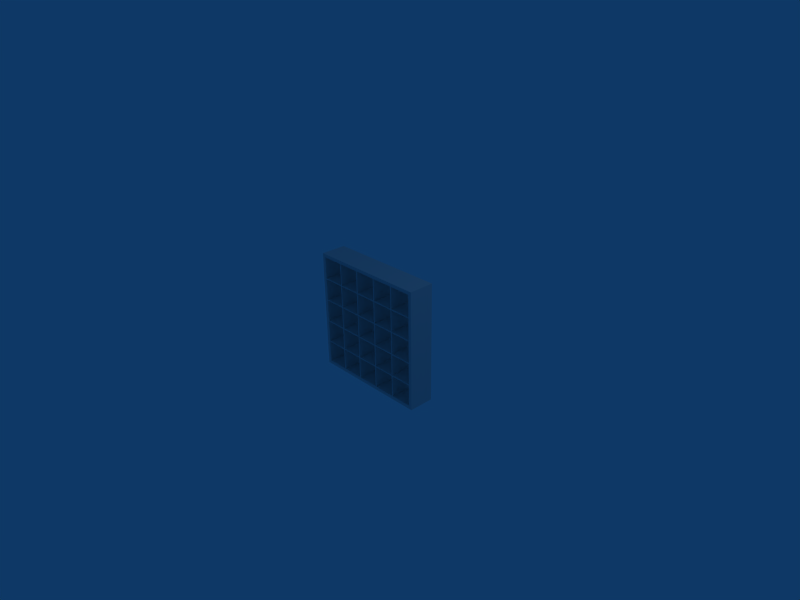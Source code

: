 # Source: lounge_shelf.blend  (saved by Blender 2.49.2; exported with 4.5.12 LTS)
import bpy
from mathutils import Matrix  # noqa: F401  (used for matrix-valued properties, if any)

bpy.ops.wm.read_factory_settings(use_empty=True)
scene = bpy.context.scene
scene.name = 'Scene'

# ---- collections
col_collection_1 = bpy.data.collections.new('Collection 1'); scene.collection.children.link(col_collection_1)

# ---- materials (node trees are filled in below, after node groups)
mat_material = bpy.data.materials.new('Material')
mat_material.alpha_threshold = 0.0
mat_material.roughness = 0.5
mat_material.line_color = (0.0, 0.0, 0.0, 1.0)

# ---- material node trees

# ---- world
world_world = bpy.data.worlds.new('World'); scene.world = world_world
world_world.color = (0.05656, 0.2208, 0.4)
world_world.use_sun_shadow = False
world_world.sun_shadow_jitter_overblur = 0.0
world_world.cycles.sampling_method = 'MANUAL'
world_world.cycles.sample_map_resolution = 256

# ---- cameras
cam_camera = bpy.data.cameras.new('Camera')
cam_camera.passepartout_alpha = 0.2
cam_camera.clip_end = 100.0
cam_camera.lens = 35.0
cam_camera.ortho_scale = 7.314
cam_camera.show_passepartout = False
cam_camera.show_safe_areas = True
cam_camera.dof.focus_distance = 0.0
cam_camera.dof.aperture_fstop = 128.0

# ---- lights
light_spot = bpy.data.lights.new('Spot', 'POINT')
light_spot.transmission_factor = 0.0
light_spot.cutoff_distance = 30.0
light_spot.energy = 100.0
light_spot.shadow_buffer_clip_start = 1.001
light_spot.shadow_soft_size = 1.0
light_spot.shadow_maximum_resolution = 0.006
light_spot.use_absolute_resolution = True
light_spot.cycles.use_multiple_importance_sampling = False

# ---- meshes
me_cube = bpy.data.meshes.new('Cube')
me_cube.from_pydata([(0.92, 0.195, -0.92), (0.92, -0.195, -0.92), (-0.92, -0.195, -0.92), (-0.92, 0.195, -0.92), (0.92, 0.195, 0.92), (0.92, -0.195, 0.92), (-0.92, -0.195, 0.92), (-0.92, 0.195, 0.92), (0.87, 0.195, -0.92), (0.534, 0.195, -0.92), (0.519, 0.195, -0.92), (0.183, 0.195, -0.92), (0.168, 0.195, -0.92), (-0.168, 0.195, -0.92), (-0.183, 0.195, -0.92), (-0.519, 0.195, -0.92), (-0.534, 0.195, -0.92), (-0.87, 0.195, -0.92), (0.92, 0.195, -0.87), (0.92, 0.195, -0.534), (0.92, 0.195, -0.519), (0.92, 0.195, -0.183), (0.92, 0.195, -0.168), (0.92, 0.195, 0.168), (0.92, 0.195, 0.183), (0.92, 0.195, 0.519), (0.92, 0.195, 0.534), (0.92, 0.195, 0.87), (0.87, -0.195, -0.92), (0.534, -0.195, -0.92), (0.519, -0.195, -0.92), (0.183, -0.195, -0.92), (0.168, -0.195, -0.92), (-0.168, -0.195, -0.92), (-0.183, -0.195, -0.92), (-0.519, -0.195, -0.92), (-0.534, -0.195, -0.92), (-0.87, -0.195, -0.92), (0.92, -0.195, -0.87), (0.92, -0.195, -0.534), (0.92, -0.195, -0.519), (0.92, -0.195, -0.183), (0.92, -0.195, -0.168), (0.92, -0.195, 0.168), (0.92, -0.195, 0.183), (0.92, -0.195, 0.519), (0.92, -0.195, 0.534), (0.92, -0.195, 0.87), (-0.92, -0.195, -0.87), (-0.92, -0.195, -0.534), (-0.92, -0.195, -0.519), (-0.92, -0.195, -0.183), (-0.92, -0.195, -0.168), (-0.92, -0.195, 0.168), (-0.92, -0.195, 0.183), (-0.92, -0.195, 0.519), (-0.92, -0.195, 0.534), (-0.92, -0.195, 0.87), (-0.92, 0.195, -0.87), (-0.92, 0.195, -0.534), (-0.92, 0.195, -0.519), (-0.92, 0.195, -0.183), (-0.92, 0.195, -0.168), (-0.92, 0.195, 0.168), (-0.92, 0.195, 0.183), (-0.92, 0.195, 0.519), (-0.92, 0.195, 0.534), (-0.92, 0.195, 0.87), (0.87, 0.195, 0.92), (0.534, 0.195, 0.92), (0.519, 0.195, 0.92), (0.183, 0.195, 0.92), (0.168, 0.195, 0.92), (-0.168, 0.195, 0.92), (-0.183, 0.195, 0.92), (-0.519, 0.195, 0.92), (-0.534, 0.195, 0.92), (-0.87, 0.195, 0.92), (0.87, -0.195, 0.92), (0.534, -0.195, 0.92), (0.519, -0.195, 0.92), (0.183, -0.195, 0.92), (0.168, -0.195, 0.92), (-0.168, -0.195, 0.92), (-0.183, -0.195, 0.92), (-0.519, -0.195, 0.92), (-0.534, -0.195, 0.92), (-0.87, -0.195, 0.92), (0.87, -0.195, -0.87), (0.87, -0.195, -0.534), (0.87, -0.195, -0.519), (0.87, -0.195, -0.183), (0.87, -0.195, -0.168), (0.87, -0.195, 0.168), (0.87, -0.195, 0.183), (0.87, -0.195, 0.519), (0.87, -0.195, 0.534), (0.87, -0.195, 0.87), (0.534, -0.195, -0.87), (0.534, -0.195, -0.534), (0.534, -0.195, -0.519), (0.534, -0.195, -0.183), (0.534, -0.195, -0.168), (0.534, -0.195, 0.168), (0.534, -0.195, 0.183), (0.534, -0.195, 0.519), (0.534, -0.195, 0.534), (0.534, -0.195, 0.87), (0.519, -0.195, -0.87), (0.519, -0.195, -0.534), (0.519, -0.195, -0.519), (0.519, -0.195, -0.183), (0.519, -0.195, -0.168), (0.519, -0.195, 0.168), (0.519, -0.195, 0.183), (0.519, -0.195, 0.519), (0.519, -0.195, 0.534), (0.519, -0.195, 0.87), (0.183, -0.195, -0.87), (0.183, -0.195, -0.534), (0.183, -0.195, -0.519), (0.183, -0.195, -0.183), (0.183, -0.195, -0.168), (0.183, -0.195, 0.168), (0.183, -0.195, 0.183), (0.183, -0.195, 0.519), (0.183, -0.195, 0.534), (0.183, -0.195, 0.87), (0.168, -0.195, -0.87), (0.168, -0.195, -0.534), (0.168, -0.195, -0.519), (0.168, -0.195, -0.183), (0.168, -0.195, -0.168), (0.168, -0.195, 0.168), (0.168, -0.195, 0.183), (0.168, -0.195, 0.519), (0.168, -0.195, 0.534), (0.168, -0.195, 0.87), (-0.168, -0.195, -0.87), (-0.168, -0.195, -0.534), (-0.168, -0.195, -0.519), (-0.168, -0.195, -0.183), (-0.168, -0.195, -0.168), (-0.168, -0.195, 0.168), (-0.168, -0.195, 0.183), (-0.168, -0.195, 0.519), (-0.168, -0.195, 0.534), (-0.168, -0.195, 0.87), (-0.183, -0.195, -0.87), (-0.183, -0.195, -0.534), (-0.183, -0.195, -0.519), (-0.183, -0.195, -0.183), (-0.183, -0.195, -0.168), (-0.183, -0.195, 0.168), (-0.183, -0.195, 0.183), (-0.183, -0.195, 0.519), (-0.183, -0.195, 0.534), (-0.183, -0.195, 0.87), (-0.519, -0.195, -0.87), (-0.519, -0.195, -0.534), (-0.519, -0.195, -0.519), (-0.519, -0.195, -0.183), (-0.519, -0.195, -0.168), (-0.519, -0.195, 0.168), (-0.519, -0.195, 0.183), (-0.519, -0.195, 0.519), (-0.519, -0.195, 0.534), (-0.519, -0.195, 0.87), (-0.534, -0.195, -0.87), (-0.534, -0.195, -0.534), (-0.534, -0.195, -0.519), (-0.534, -0.195, -0.183), (-0.534, -0.195, -0.168), (-0.534, -0.195, 0.168), (-0.534, -0.195, 0.183), (-0.534, -0.195, 0.519), (-0.534, -0.195, 0.534), (-0.534, -0.195, 0.87), (-0.87, -0.195, -0.87), (-0.87, -0.195, -0.534), (-0.87, -0.195, -0.519), (-0.87, -0.195, -0.183), (-0.87, -0.195, -0.168), (-0.87, -0.195, 0.168), (-0.87, -0.195, 0.183), (-0.87, -0.195, 0.519), (-0.87, -0.195, 0.534), (-0.87, -0.195, 0.87), (0.87, 0.195, 0.87), (0.87, 0.195, 0.534), (0.87, 0.195, 0.519), (0.87, 0.195, 0.183), (0.87, 0.195, 0.168), (0.87, 0.195, -0.168), (0.87, 0.195, -0.183), (0.87, 0.195, -0.519), (0.87, 0.195, -0.534), (0.87, 0.195, -0.87), (0.534, 0.195, 0.87), (0.534, 0.195, 0.534), (0.534, 0.195, 0.519), (0.534, 0.195, 0.183), (0.534, 0.195, 0.168), (0.534, 0.195, -0.168), (0.534, 0.195, -0.183), (0.534, 0.195, -0.519), (0.534, 0.195, -0.534), (0.534, 0.195, -0.87), (0.519, 0.195, 0.87), (0.519, 0.195, 0.534), (0.519, 0.195, 0.519), (0.519, 0.195, 0.183), (0.519, 0.195, 0.168), (0.519, 0.195, -0.168), (0.519, 0.195, -0.183), (0.519, 0.195, -0.519), (0.519, 0.195, -0.534), (0.519, 0.195, -0.87), (0.183, 0.195, 0.87), (0.183, 0.195, 0.534), (0.183, 0.195, 0.519), (0.183, 0.195, 0.183), (0.183, 0.195, 0.168), (0.183, 0.195, -0.168), (0.183, 0.195, -0.183), (0.183, 0.195, -0.519), (0.183, 0.195, -0.534), (0.183, 0.195, -0.87), (0.168, 0.195, 0.87), (0.168, 0.195, 0.534), (0.168, 0.195, 0.519), (0.168, 0.195, 0.183), (0.168, 0.195, 0.168), (0.168, 0.195, -0.168), (0.168, 0.195, -0.183), (0.168, 0.195, -0.519), (0.168, 0.195, -0.534), (0.168, 0.195, -0.87), (-0.168, 0.195, 0.87), (-0.168, 0.195, 0.534), (-0.168, 0.195, 0.519), (-0.168, 0.195, 0.183), (-0.168, 0.195, 0.168), (-0.168, 0.195, -0.168), (-0.168, 0.195, -0.183), (-0.168, 0.195, -0.519), (-0.168, 0.195, -0.534), (-0.168, 0.195, -0.87), (-0.183, 0.195, 0.87), (-0.183, 0.195, 0.534), (-0.183, 0.195, 0.519), (-0.183, 0.195, 0.183), (-0.183, 0.195, 0.168), (-0.183, 0.195, -0.168), (-0.183, 0.195, -0.183), (-0.183, 0.195, -0.519), (-0.183, 0.195, -0.534), (-0.183, 0.195, -0.87), (-0.519, 0.195, 0.87), (-0.519, 0.195, 0.534), (-0.519, 0.195, 0.519), (-0.519, 0.195, 0.183), (-0.519, 0.195, 0.168), (-0.519, 0.195, -0.168), (-0.519, 0.195, -0.183), (-0.519, 0.195, -0.519), (-0.519, 0.195, -0.534), (-0.519, 0.195, -0.87), (-0.534, 0.195, 0.87), (-0.534, 0.195, 0.534), (-0.534, 0.195, 0.519), (-0.534, 0.195, 0.183), (-0.534, 0.195, 0.168), (-0.534, 0.195, -0.168), (-0.534, 0.195, -0.183), (-0.534, 0.195, -0.519), (-0.534, 0.195, -0.534), (-0.534, 0.195, -0.87), (-0.87, 0.195, 0.87), (-0.87, 0.195, 0.534), (-0.87, 0.195, 0.519), (-0.87, 0.195, 0.183), (-0.87, 0.195, 0.168), (-0.87, 0.195, -0.168), (-0.87, 0.195, -0.183), (-0.87, 0.195, -0.519), (-0.87, 0.195, -0.534), (-0.87, 0.195, -0.87)], [], [(8, 0, 1, 28), (28, 29, 9, 8), (29, 30, 10, 9), (30, 31, 11, 10), (31, 32, 12, 11), (32, 33, 13, 12), (33, 34, 14, 13), (34, 35, 15, 14), (35, 36, 16, 15), (36, 37, 17, 16), (37, 2, 3, 17), (4, 68, 78, 5), (68, 69, 79, 78), (69, 70, 80, 79), (70, 71, 81, 80), (71, 72, 82, 81), (72, 73, 83, 82), (73, 74, 84, 83), (74, 75, 85, 84), (75, 76, 86, 85), (76, 77, 87, 86), (77, 7, 6, 87), (0, 18, 38, 1), (18, 19, 39, 38), (19, 20, 40, 39), (20, 21, 41, 40), (21, 22, 42, 41), (22, 23, 43, 42), (23, 24, 44, 43), (24, 25, 45, 44), (25, 26, 46, 45), (26, 27, 47, 46), (27, 4, 5, 47), (47, 5, 78, 97), (46, 47, 97, 96), (45, 46, 96, 95), (44, 45, 95, 94), (43, 44, 94, 93), (42, 43, 93, 92), (41, 42, 92, 91), (40, 41, 91, 90), (39, 40, 90, 89), (38, 39, 89, 88), (1, 38, 88, 28), (97, 78, 79, 107), (95, 96, 106, 105), (93, 94, 104, 103), (91, 92, 102, 101), (89, 90, 100, 99), (28, 88, 98, 29), (107, 79, 80, 117), (106, 107, 117, 116), (105, 106, 116, 115), (104, 105, 115, 114), (103, 104, 114, 113), (102, 103, 113, 112), (101, 102, 112, 111), (100, 101, 111, 110), (99, 100, 110, 109), (98, 99, 109, 108), (29, 98, 108, 30), (117, 80, 81, 127), (115, 116, 126, 125), (113, 114, 124, 123), (111, 112, 122, 121), (109, 110, 120, 119), (30, 108, 118, 31), (127, 81, 82, 137), (126, 127, 137, 136), (125, 126, 136, 135), (124, 125, 135, 134), (123, 124, 134, 133), (122, 123, 133, 132), (121, 122, 132, 131), (120, 121, 131, 130), (119, 120, 130, 129), (118, 119, 129, 128), (31, 118, 128, 32), (137, 82, 83, 147), (135, 136, 146, 145), (133, 134, 144, 143), (131, 132, 142, 141), (129, 130, 140, 139), (32, 128, 138, 33), (147, 83, 84, 157), (146, 147, 157, 156), (145, 146, 156, 155), (144, 145, 155, 154), (143, 144, 154, 153), (142, 143, 153, 152), (141, 142, 152, 151), (140, 141, 151, 150), (139, 140, 150, 149), (138, 139, 149, 148), (33, 138, 148, 34), (157, 84, 85, 167), (155, 156, 166, 165), (153, 154, 164, 163), (151, 152, 162, 161), (149, 150, 160, 159), (34, 148, 158, 35), (167, 85, 86, 177), (166, 167, 177, 176), (165, 166, 176, 175), (164, 165, 175, 174), (163, 164, 174, 173), (162, 163, 173, 172), (161, 162, 172, 171), (160, 161, 171, 170), (159, 160, 170, 169), (158, 159, 169, 168), (35, 158, 168, 36), (177, 86, 87, 187), (175, 176, 186, 185), (173, 174, 184, 183), (171, 172, 182, 181), (169, 170, 180, 179), (36, 168, 178, 37), (187, 87, 6, 57), (186, 187, 57, 56), (185, 186, 56, 55), (184, 185, 55, 54), (183, 184, 54, 53), (182, 183, 53, 52), (181, 182, 52, 51), (180, 181, 51, 50), (179, 180, 50, 49), (178, 179, 49, 48), (37, 178, 48, 2), (2, 48, 58, 3), (48, 49, 59, 58), (49, 50, 60, 59), (50, 51, 61, 60), (51, 52, 62, 61), (52, 53, 63, 62), (53, 54, 64, 63), (54, 55, 65, 64), (55, 56, 66, 65), (56, 57, 67, 66), (57, 6, 7, 67), (18, 0, 8, 197), (19, 18, 197, 196), (20, 19, 196, 195), (21, 20, 195, 194), (22, 21, 194, 193), (23, 22, 193, 192), (24, 23, 192, 191), (25, 24, 191, 190), (26, 25, 190, 189), (27, 26, 189, 188), (4, 27, 188, 68), (197, 8, 9, 207), (195, 196, 206, 205), (193, 194, 204, 203), (191, 192, 202, 201), (189, 190, 200, 199), (68, 188, 198, 69), (207, 9, 10, 217), (206, 207, 217, 216), (205, 206, 216, 215), (204, 205, 215, 214), (203, 204, 214, 213), (202, 203, 213, 212), (201, 202, 212, 211), (200, 201, 211, 210), (199, 200, 210, 209), (198, 199, 209, 208), (69, 198, 208, 70), (217, 10, 11, 227), (215, 216, 226, 225), (213, 214, 224, 223), (211, 212, 222, 221), (209, 210, 220, 219), (70, 208, 218, 71), (227, 11, 12, 237), (226, 227, 237, 236), (225, 226, 236, 235), (224, 225, 235, 234), (223, 224, 234, 233), (222, 223, 233, 232), (221, 222, 232, 231), (220, 221, 231, 230), (219, 220, 230, 229), (218, 219, 229, 228), (71, 218, 228, 72), (237, 12, 13, 247), (235, 236, 246, 245), (233, 234, 244, 243), (231, 232, 242, 241), (229, 230, 240, 239), (72, 228, 238, 73), (247, 13, 14, 257), (246, 247, 257, 256), (245, 246, 256, 255), (244, 245, 255, 254), (243, 244, 254, 253), (242, 243, 253, 252), (241, 242, 252, 251), (240, 241, 251, 250), (239, 240, 250, 249), (238, 239, 249, 248), (73, 238, 248, 74), (257, 14, 15, 267), (255, 256, 266, 265), (253, 254, 264, 263), (251, 252, 262, 261), (249, 250, 260, 259), (74, 248, 258, 75), (267, 15, 16, 277), (266, 267, 277, 276), (265, 266, 276, 275), (264, 265, 275, 274), (263, 264, 274, 273), (262, 263, 273, 272), (261, 262, 272, 271), (260, 261, 271, 270), (259, 260, 270, 269), (258, 259, 269, 268), (75, 258, 268, 76), (277, 16, 17, 287), (275, 276, 286, 285), (273, 274, 284, 283), (271, 272, 282, 281), (269, 270, 280, 279), (76, 268, 278, 77), (287, 17, 3, 58), (286, 287, 58, 59), (285, 286, 59, 60), (284, 285, 60, 61), (283, 284, 61, 62), (282, 283, 62, 63), (281, 282, 63, 64), (280, 281, 64, 65), (279, 280, 65, 66), (278, 279, 66, 67), (77, 278, 67, 7), (176, 269, 279, 186), (186, 279, 278, 187), (177, 187, 278, 268), (166, 259, 258, 167), (157, 248, 258, 177), (156, 249, 259, 166), (156, 157, 248, 249), (146, 239, 238, 147), (136, 229, 239, 146), (136, 137, 228, 229), (137, 147, 238, 228), (126, 219, 218, 127), (117, 127, 218, 208), (116, 117, 208, 209), (116, 209, 219, 126), (106, 199, 198, 107), (97, 107, 198, 188), (96, 97, 188, 189), (96, 189, 199, 106), (95, 105, 200, 190), (94, 95, 190, 191), (94, 191, 201, 104), (104, 201, 200, 105), (114, 115, 210, 211), (115, 125, 220, 210), (124, 221, 220, 125), (114, 211, 221, 124), (134, 135, 230, 231), (135, 145, 240, 230), (144, 241, 240, 145), (134, 231, 241, 144), (154, 155, 250, 251), (155, 165, 260, 250), (164, 261, 260, 165), (154, 251, 261, 164), (176, 177, 268, 269), (175, 185, 280, 270), (174, 175, 270, 271), (174, 271, 281, 184), (184, 281, 280, 185), (92, 93, 192, 193), (93, 103, 202, 192), (102, 203, 202, 103), (92, 193, 203, 102), (113, 123, 222, 212), (112, 113, 212, 213), (112, 203, 223, 122), (122, 223, 222, 123), (132, 133, 232, 233), (133, 143, 242, 232), (142, 243, 242, 143), (132, 233, 243, 142), (152, 153, 252, 253), (152, 253, 263, 162), (153, 163, 262, 252), (162, 263, 262, 163), (172, 173, 272, 273), (173, 183, 282, 272), (182, 283, 282, 183), (172, 273, 283, 182), (171, 181, 284, 274), (170, 275, 285, 180), (180, 285, 284, 181), (170, 171, 274, 275), (151, 161, 264, 254), (150, 151, 254, 255), (150, 255, 265, 160), (140, 245, 244, 141), (131, 141, 244, 234), (130, 131, 234, 235), (130, 235, 245, 140), (120, 225, 224, 121), (110, 215, 225, 120), (110, 111, 214, 215), (111, 121, 224, 214), (91, 101, 204, 194), (90, 91, 194, 195), (90, 195, 205, 100), (100, 205, 204, 101), (88, 89, 196, 197), (89, 99, 206, 196), (98, 207, 206, 99), (88, 197, 207, 98), (108, 217, 227, 118), (108, 109, 216, 217), (109, 119, 226, 216), (118, 227, 226, 119), (128, 129, 236, 237), (129, 139, 246, 236), (128, 237, 247, 138), (138, 247, 246, 139), (148, 149, 256, 257), (160, 265, 264, 161), (149, 159, 266, 256), (158, 267, 266, 159), (148, 257, 267, 158), (168, 277, 287, 178), (168, 169, 276, 277), (169, 179, 286, 276), (178, 287, 286, 179)])
me_cube.materials.append(mat_material)
me_cube.use_remesh_preserve_volume = False
me_cube.use_remesh_preserve_attributes = False
me_cube.use_mirror_vertex_groups = False
me_cube.update()

# ---- objects
ob_cube = bpy.data.objects.new('Cube', me_cube)
ob_lamp = bpy.data.objects.new('Lamp', light_spot)
ob_camera = bpy.data.objects.new('Camera', cam_camera)

# ---- transforms, parenting, visibility, modifiers, constraints
ob_cube.location = (0.0, 0.0, 0.0)
ob_cube.lock_rotations_4d = False
ob_cube.empty_display_type = 'ARROWS'
ob_cube.color = (0.0, 0.0, 0.0, 1.0)
ob_cube.lineart.crease_threshold = 0.0
ob_lamp.location = (4.076, 1.005, 5.904)
ob_lamp.rotation_euler = (0.6503, 0.05522, 1.866)
ob_lamp.lock_rotations_4d = False
ob_lamp.empty_display_type = 'ARROWS'
ob_lamp.color = (0.0, 0.0, 0.0, 0.0)
ob_lamp.lineart.crease_threshold = 0.0
ob_camera.location = (7.481, -6.508, 5.344)
ob_camera.rotation_euler = (1.109, 0.01082, 0.8149)
ob_camera.lock_rotations_4d = False
ob_camera.empty_display_type = 'ARROWS'
ob_camera.color = (0.0, 0.0, 0.0, 0.0)
ob_camera.display_type = 'WIRE'
ob_camera.lineart.crease_threshold = 0.0

# ---- collection membership
col_collection_1.objects.link(ob_cube)
col_collection_1.objects.link(ob_lamp)
col_collection_1.objects.link(ob_camera)

# ---- scene / render settings (as saved in the file)
scene.camera = ob_camera
scene.frame_start = 1; scene.frame_end = 250; scene.frame_set(1)
scene.render.engine = 'BLENDER_EEVEE_NEXT'
scene.render.image_settings.file_format = 'JPEG'
scene.render.image_settings.color_mode = 'RGB'
scene.render.image_settings.compression = 90
scene.render.resolution_x = 800
scene.render.resolution_y = 600
scene.render.pixel_aspect_x = 100.0
scene.render.pixel_aspect_y = 100.0
scene.render.fps = 25
scene.render.dither_intensity = 0.0
scene.render.use_compositing = False
scene.render.use_sequencer = False
scene.render.bake_margin = 2
scene.render.bake_bias = 0.0
scene.render.use_stamp_time = False
scene.render.use_stamp_date = False
scene.render.use_stamp_frame = False
scene.render.use_stamp_camera = False
scene.render.use_stamp_scene = False
scene.render.use_stamp_filename = False
scene.render.use_stamp_render_time = False
scene.render.stamp_font_size = 0
scene.cycles.use_denoising = False
scene.cycles.samples = 10
scene.cycles.sampling_pattern = 'TABULATED_SOBOL'
scene.cycles.light_sampling_threshold = 0.0
scene.cycles.use_adaptive_sampling = False
scene.cycles.use_light_tree = False
scene.cycles.blur_glossy = 0.0
scene.cycles.volume_bounces = 1
scene.cycles.pixel_filter_type = 'GAUSSIAN'
scene.cycles.sample_clamp_indirect = 0.0
scene.view_settings.view_transform = 'Raw'
bpy.context.view_layer.update()
